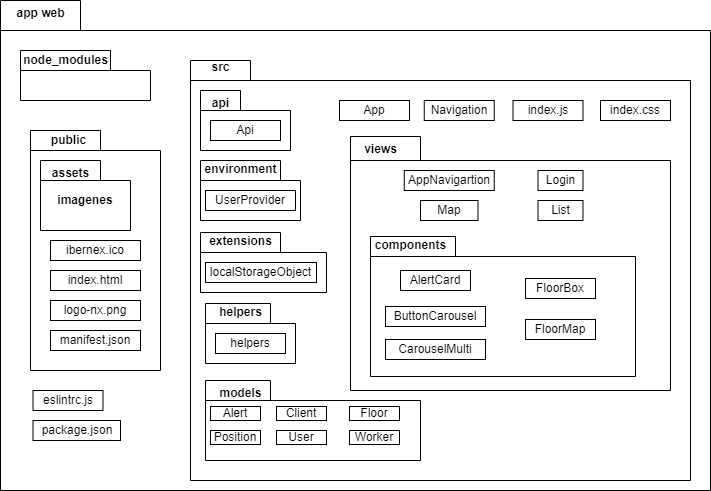

The diagram above was exported from draw.io. Its source (the exported page's mxGraphModel, read from the mxfile embedded in the PNG):
<mxGraphModel dx="649" dy="539" grid="1" gridSize="10" guides="1" tooltips="1" connect="1" arrows="1" fold="1" page="1" pageScale="1" pageWidth="827" pageHeight="1169" math="0" shadow="0">
  <root>
    <mxCell id="0" />
    <mxCell id="1" parent="0" />
    <mxCell id="ItL3ACIBetJCv838YRCU-1" value="" style="shape=folder;fontStyle=1;spacingTop=10;tabWidth=80;tabHeight=30;tabPosition=left;html=1;whiteSpace=wrap;" vertex="1" parent="1">
      <mxGeometry x="40" y="40" width="710" height="490" as="geometry" />
    </mxCell>
    <mxCell id="ItL3ACIBetJCv838YRCU-3" value="" style="shape=folder;fontStyle=1;spacingTop=10;tabWidth=90;tabHeight=20;tabPosition=left;html=1;whiteSpace=wrap;" vertex="1" parent="1">
      <mxGeometry x="60" y="90" width="130" height="50" as="geometry" />
    </mxCell>
    <mxCell id="ItL3ACIBetJCv838YRCU-5" value="" style="shape=folder;fontStyle=1;spacingTop=10;tabWidth=70;tabHeight=20;tabPosition=left;html=1;whiteSpace=wrap;" vertex="1" parent="1">
      <mxGeometry x="70" y="170" width="130" height="240" as="geometry" />
    </mxCell>
    <mxCell id="ItL3ACIBetJCv838YRCU-6" value="public" style="text;align=center;fontStyle=1;verticalAlign=middle;spacingLeft=3;spacingRight=3;strokeColor=none;rotatable=0;points=[[0,0.5],[1,0.5]];portConstraint=eastwest;html=1;" vertex="1" parent="1">
      <mxGeometry x="65" y="160" width="85" height="40" as="geometry" />
    </mxCell>
    <mxCell id="ItL3ACIBetJCv838YRCU-7" value="app web" style="text;align=center;fontStyle=1;verticalAlign=middle;spacingLeft=3;spacingRight=3;strokeColor=none;rotatable=0;points=[[0,0.5],[1,0.5]];portConstraint=eastwest;html=1;" vertex="1" parent="1">
      <mxGeometry x="40" y="40" width="80" height="26" as="geometry" />
    </mxCell>
    <mxCell id="ItL3ACIBetJCv838YRCU-8" value="node_modules" style="text;align=center;fontStyle=1;verticalAlign=middle;spacingLeft=3;spacingRight=3;strokeColor=none;rotatable=0;points=[[0,0.5],[1,0.5]];portConstraint=eastwest;html=1;" vertex="1" parent="1">
      <mxGeometry x="60" y="80" width="90" height="40" as="geometry" />
    </mxCell>
    <mxCell id="ItL3ACIBetJCv838YRCU-9" value="imagenes" style="shape=folder;fontStyle=1;spacingTop=10;tabWidth=60;tabHeight=20;tabPosition=left;html=1;whiteSpace=wrap;" vertex="1" parent="1">
      <mxGeometry x="80" y="200" width="90" height="70" as="geometry" />
    </mxCell>
    <mxCell id="ItL3ACIBetJCv838YRCU-10" value="assets" style="text;align=center;fontStyle=1;verticalAlign=middle;spacingLeft=3;spacingRight=3;strokeColor=none;rotatable=0;points=[[0,0.5],[1,0.5]];portConstraint=eastwest;html=1;" vertex="1" parent="1">
      <mxGeometry x="70" y="200" width="80" height="26" as="geometry" />
    </mxCell>
    <mxCell id="ItL3ACIBetJCv838YRCU-11" value="ibernex.ico" style="rounded=0;whiteSpace=wrap;html=1;" vertex="1" parent="1">
      <mxGeometry x="90" y="280" width="90" height="20" as="geometry" />
    </mxCell>
    <mxCell id="ItL3ACIBetJCv838YRCU-12" value="index.html" style="rounded=0;whiteSpace=wrap;html=1;" vertex="1" parent="1">
      <mxGeometry x="90" y="310" width="90" height="20" as="geometry" />
    </mxCell>
    <mxCell id="ItL3ACIBetJCv838YRCU-13" value="logo-nx.png" style="rounded=0;whiteSpace=wrap;html=1;" vertex="1" parent="1">
      <mxGeometry x="90" y="340" width="90" height="20" as="geometry" />
    </mxCell>
    <mxCell id="ItL3ACIBetJCv838YRCU-14" value="manifest.json" style="rounded=0;whiteSpace=wrap;html=1;" vertex="1" parent="1">
      <mxGeometry x="90" y="370" width="90" height="20" as="geometry" />
    </mxCell>
    <mxCell id="ItL3ACIBetJCv838YRCU-15" value="" style="shape=folder;fontStyle=1;spacingTop=10;tabWidth=60;tabHeight=20;tabPosition=left;html=1;whiteSpace=wrap;" vertex="1" parent="1">
      <mxGeometry x="230" y="100" width="500" height="420" as="geometry" />
    </mxCell>
    <mxCell id="ItL3ACIBetJCv838YRCU-16" value="src" style="text;align=center;fontStyle=1;verticalAlign=middle;spacingLeft=3;spacingRight=3;strokeColor=none;rotatable=0;points=[[0,0.5],[1,0.5]];portConstraint=eastwest;html=1;" vertex="1" parent="1">
      <mxGeometry x="220" y="94" width="80" height="26" as="geometry" />
    </mxCell>
    <mxCell id="ItL3ACIBetJCv838YRCU-17" value="" style="shape=folder;fontStyle=1;spacingTop=10;tabWidth=40;tabHeight=20;tabPosition=left;html=1;whiteSpace=wrap;" vertex="1" parent="1">
      <mxGeometry x="240" y="130" width="90" height="60" as="geometry" />
    </mxCell>
    <mxCell id="ItL3ACIBetJCv838YRCU-18" value="api" style="text;align=center;fontStyle=1;verticalAlign=middle;spacingLeft=3;spacingRight=3;strokeColor=none;rotatable=0;points=[[0,0.5],[1,0.5]];portConstraint=eastwest;html=1;" vertex="1" parent="1">
      <mxGeometry x="220" y="130" width="80" height="26" as="geometry" />
    </mxCell>
    <mxCell id="ItL3ACIBetJCv838YRCU-19" value="Api" style="rounded=0;whiteSpace=wrap;html=1;" vertex="1" parent="1">
      <mxGeometry x="250" y="160" width="70" height="20" as="geometry" />
    </mxCell>
    <mxCell id="ItL3ACIBetJCv838YRCU-20" value="" style="shape=folder;fontStyle=1;spacingTop=10;tabWidth=80;tabHeight=20;tabPosition=left;html=1;whiteSpace=wrap;" vertex="1" parent="1">
      <mxGeometry x="240" y="200" width="100" height="60" as="geometry" />
    </mxCell>
    <mxCell id="ItL3ACIBetJCv838YRCU-21" value="environment" style="text;align=center;fontStyle=1;verticalAlign=middle;spacingLeft=3;spacingRight=3;strokeColor=none;rotatable=0;points=[[0,0.5],[1,0.5]];portConstraint=eastwest;html=1;" vertex="1" parent="1">
      <mxGeometry x="240" y="198" width="80" height="22" as="geometry" />
    </mxCell>
    <mxCell id="ItL3ACIBetJCv838YRCU-22" value="UserProvider" style="rounded=0;whiteSpace=wrap;html=1;" vertex="1" parent="1">
      <mxGeometry x="245" y="230" width="90" height="20" as="geometry" />
    </mxCell>
    <mxCell id="ItL3ACIBetJCv838YRCU-23" value="" style="shape=folder;fontStyle=1;spacingTop=10;tabWidth=80;tabHeight=20;tabPosition=left;html=1;whiteSpace=wrap;" vertex="1" parent="1">
      <mxGeometry x="240" y="272" width="126" height="60" as="geometry" />
    </mxCell>
    <mxCell id="ItL3ACIBetJCv838YRCU-24" value="extensions" style="text;align=center;fontStyle=1;verticalAlign=middle;spacingLeft=3;spacingRight=3;strokeColor=none;rotatable=0;points=[[0,0.5],[1,0.5]];portConstraint=eastwest;html=1;" vertex="1" parent="1">
      <mxGeometry x="240" y="270" width="80" height="22" as="geometry" />
    </mxCell>
    <mxCell id="ItL3ACIBetJCv838YRCU-25" value="localStorageObject" style="rounded=0;whiteSpace=wrap;html=1;" vertex="1" parent="1">
      <mxGeometry x="245" y="302" width="111" height="20" as="geometry" />
    </mxCell>
    <mxCell id="ItL3ACIBetJCv838YRCU-26" value="" style="shape=folder;fontStyle=1;spacingTop=10;tabWidth=65;tabHeight=20;tabPosition=left;html=1;whiteSpace=wrap;" vertex="1" parent="1">
      <mxGeometry x="245" y="343" width="90" height="60" as="geometry" />
    </mxCell>
    <mxCell id="ItL3ACIBetJCv838YRCU-27" value="helpers" style="text;align=center;fontStyle=1;verticalAlign=middle;spacingLeft=3;spacingRight=3;strokeColor=none;rotatable=0;points=[[0,0.5],[1,0.5]];portConstraint=eastwest;html=1;" vertex="1" parent="1">
      <mxGeometry x="240" y="340" width="80" height="23" as="geometry" />
    </mxCell>
    <mxCell id="ItL3ACIBetJCv838YRCU-28" value="helpers" style="rounded=0;whiteSpace=wrap;html=1;" vertex="1" parent="1">
      <mxGeometry x="255" y="373" width="70" height="20" as="geometry" />
    </mxCell>
    <mxCell id="ItL3ACIBetJCv838YRCU-29" value="" style="shape=folder;fontStyle=1;spacingTop=10;tabWidth=65;tabHeight=20;tabPosition=left;html=1;whiteSpace=wrap;" vertex="1" parent="1">
      <mxGeometry x="245" y="420" width="215" height="80" as="geometry" />
    </mxCell>
    <mxCell id="ItL3ACIBetJCv838YRCU-30" value="models" style="text;align=center;fontStyle=1;verticalAlign=middle;spacingLeft=3;spacingRight=3;strokeColor=none;rotatable=0;points=[[0,0.5],[1,0.5]];portConstraint=eastwest;html=1;" vertex="1" parent="1">
      <mxGeometry x="240" y="420" width="80" height="26" as="geometry" />
    </mxCell>
    <mxCell id="ItL3ACIBetJCv838YRCU-31" value="Alert" style="rounded=0;whiteSpace=wrap;html=1;" vertex="1" parent="1">
      <mxGeometry x="250" y="446" width="50" height="14" as="geometry" />
    </mxCell>
    <mxCell id="ItL3ACIBetJCv838YRCU-32" value="Client" style="rounded=0;whiteSpace=wrap;html=1;" vertex="1" parent="1">
      <mxGeometry x="316" y="446" width="50" height="14" as="geometry" />
    </mxCell>
    <mxCell id="ItL3ACIBetJCv838YRCU-33" value="Floor" style="rounded=0;whiteSpace=wrap;html=1;" vertex="1" parent="1">
      <mxGeometry x="389" y="446" width="50" height="14" as="geometry" />
    </mxCell>
    <mxCell id="ItL3ACIBetJCv838YRCU-34" value="Position" style="rounded=0;whiteSpace=wrap;html=1;" vertex="1" parent="1">
      <mxGeometry x="250" y="470" width="50" height="14" as="geometry" />
    </mxCell>
    <mxCell id="ItL3ACIBetJCv838YRCU-35" value="User" style="rounded=0;whiteSpace=wrap;html=1;" vertex="1" parent="1">
      <mxGeometry x="316" y="470" width="50" height="14" as="geometry" />
    </mxCell>
    <mxCell id="ItL3ACIBetJCv838YRCU-36" value="Worker" style="rounded=0;whiteSpace=wrap;html=1;" vertex="1" parent="1">
      <mxGeometry x="389" y="470" width="50" height="14" as="geometry" />
    </mxCell>
    <mxCell id="ItL3ACIBetJCv838YRCU-37" value="index.js" style="rounded=0;whiteSpace=wrap;html=1;" vertex="1" parent="1">
      <mxGeometry x="552.5" y="140" width="70" height="20" as="geometry" />
    </mxCell>
    <mxCell id="ItL3ACIBetJCv838YRCU-38" value="index.css" style="rounded=0;whiteSpace=wrap;html=1;" vertex="1" parent="1">
      <mxGeometry x="640" y="140" width="70" height="20" as="geometry" />
    </mxCell>
    <mxCell id="ItL3ACIBetJCv838YRCU-39" value="App" style="rounded=0;whiteSpace=wrap;html=1;" vertex="1" parent="1">
      <mxGeometry x="379" y="140" width="70" height="20" as="geometry" />
    </mxCell>
    <mxCell id="ItL3ACIBetJCv838YRCU-40" value="Navigation" style="rounded=0;whiteSpace=wrap;html=1;" vertex="1" parent="1">
      <mxGeometry x="463.75" y="140" width="70" height="20" as="geometry" />
    </mxCell>
    <mxCell id="ItL3ACIBetJCv838YRCU-42" value="eslintrc.js" style="rounded=0;whiteSpace=wrap;html=1;" vertex="1" parent="1">
      <mxGeometry x="72.5" y="430" width="70" height="20" as="geometry" />
    </mxCell>
    <mxCell id="ItL3ACIBetJCv838YRCU-43" value="package.json" style="rounded=0;whiteSpace=wrap;html=1;" vertex="1" parent="1">
      <mxGeometry x="72.5" y="460" width="87.5" height="20" as="geometry" />
    </mxCell>
    <mxCell id="ItL3ACIBetJCv838YRCU-44" value="" style="shape=folder;fontStyle=1;spacingTop=10;tabWidth=70;tabHeight=24;tabPosition=left;html=1;whiteSpace=wrap;" vertex="1" parent="1">
      <mxGeometry x="390" y="176" width="320" height="254" as="geometry" />
    </mxCell>
    <mxCell id="ItL3ACIBetJCv838YRCU-45" value="views" style="text;align=center;fontStyle=1;verticalAlign=middle;spacingLeft=3;spacingRight=3;strokeColor=none;rotatable=0;points=[[0,0.5],[1,0.5]];portConstraint=eastwest;html=1;" vertex="1" parent="1">
      <mxGeometry x="380" y="176" width="80" height="26" as="geometry" />
    </mxCell>
    <mxCell id="ItL3ACIBetJCv838YRCU-46" value="AppNavigartion" style="rounded=0;whiteSpace=wrap;html=1;" vertex="1" parent="1">
      <mxGeometry x="443.75" y="210" width="90" height="20" as="geometry" />
    </mxCell>
    <mxCell id="ItL3ACIBetJCv838YRCU-47" value="Login" style="rounded=0;whiteSpace=wrap;html=1;" vertex="1" parent="1">
      <mxGeometry x="577.5" y="210" width="45" height="20" as="geometry" />
    </mxCell>
    <mxCell id="ItL3ACIBetJCv838YRCU-48" value="Map" style="rounded=0;whiteSpace=wrap;html=1;" vertex="1" parent="1">
      <mxGeometry x="460" y="240" width="57.5" height="20" as="geometry" />
    </mxCell>
    <mxCell id="ItL3ACIBetJCv838YRCU-49" value="List" style="rounded=0;whiteSpace=wrap;html=1;" vertex="1" parent="1">
      <mxGeometry x="577.5" y="240" width="45" height="20" as="geometry" />
    </mxCell>
    <mxCell id="ItL3ACIBetJCv838YRCU-50" value="" style="shape=folder;fontStyle=1;spacingTop=10;tabWidth=85;tabHeight=20;tabPosition=left;html=1;whiteSpace=wrap;" vertex="1" parent="1">
      <mxGeometry x="410" y="276" width="265" height="140" as="geometry" />
    </mxCell>
    <mxCell id="ItL3ACIBetJCv838YRCU-51" value="components" style="text;align=center;fontStyle=1;verticalAlign=middle;spacingLeft=3;spacingRight=3;strokeColor=none;rotatable=0;points=[[0,0.5],[1,0.5]];portConstraint=eastwest;html=1;" vertex="1" parent="1">
      <mxGeometry x="410" y="272" width="80" height="26" as="geometry" />
    </mxCell>
    <mxCell id="ItL3ACIBetJCv838YRCU-52" value="AlertCard" style="rounded=0;whiteSpace=wrap;html=1;" vertex="1" parent="1">
      <mxGeometry x="440" y="310" width="70" height="20" as="geometry" />
    </mxCell>
    <mxCell id="ItL3ACIBetJCv838YRCU-54" value="ButtonCarousel" style="rounded=0;whiteSpace=wrap;html=1;" vertex="1" parent="1">
      <mxGeometry x="425" y="346" width="100" height="20" as="geometry" />
    </mxCell>
    <mxCell id="ItL3ACIBetJCv838YRCU-55" value="CarouselMulti" style="rounded=0;whiteSpace=wrap;html=1;" vertex="1" parent="1">
      <mxGeometry x="425" y="379" width="100" height="20" as="geometry" />
    </mxCell>
    <mxCell id="ItL3ACIBetJCv838YRCU-56" value="FloorBox" style="rounded=0;whiteSpace=wrap;html=1;" vertex="1" parent="1">
      <mxGeometry x="565" y="318" width="70" height="20" as="geometry" />
    </mxCell>
    <mxCell id="ItL3ACIBetJCv838YRCU-57" value="FloorMap" style="rounded=0;whiteSpace=wrap;html=1;" vertex="1" parent="1">
      <mxGeometry x="565" y="359" width="70" height="20" as="geometry" />
    </mxCell>
  </root>
</mxGraphModel>